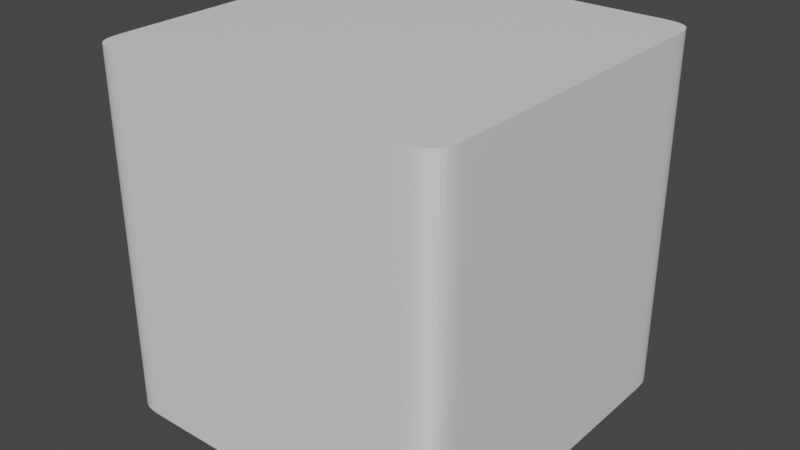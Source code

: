 # Source: pedestalCube.blend  (saved by Blender 3.5.10; exported with 4.5.12 LTS)
import bpy
from mathutils import Matrix  # noqa: F401  (used for matrix-valued properties, if any)

bpy.ops.wm.read_factory_settings(use_empty=True)
scene = bpy.context.scene
scene.name = 'Scene'

# ---- collections
col_collection = bpy.data.collections.new('Collection'); scene.collection.children.link(col_collection)

# ---- materials (node trees are filled in below, after node groups)
mat_material = bpy.data.materials.new('Material')
mat_material.alpha_threshold = 0.0
mat_material.use_transparent_shadow = False
mat_material.roughness = 0.5
mat_material.line_color = (0.0, 0.0, 0.0, 1.0)

# ---- material node trees
mat_material.use_nodes = True; mat_material.node_tree.nodes.clear()
_N = mat_material.node_tree.nodes; _L = mat_material.node_tree.links
n0 = _N.new('ShaderNodeOutputMaterial'); n0.name = 'Material Output'; n0.location = (300, 300)
n1 = _N.new('ShaderNodeBsdfPrincipled'); n1.name = 'Principled BSDF'; n1.location = (10, 300)
n1.distribution = 'GGX'
n1.subsurface_method = 'RANDOM_WALK_SKIN'
n1.inputs[3].default_value = 1.45
n1.inputs[27].default_value = (0.0, 0.0, 0.0, 1.0)
n1.inputs[28].default_value = 1.0
_L.new(n1.outputs[0], n0.inputs[0])
n0.is_active_output = True

# ---- world
world_world = bpy.data.worlds.new('World'); scene.world = world_world
world_world.use_nodes = True; world_world.node_tree.nodes.clear()
_N = world_world.node_tree.nodes; _L = world_world.node_tree.links
n0 = _N.new('ShaderNodeOutputWorld'); n0.name = 'World Output'; n0.location = (300, 300)
n1 = _N.new('ShaderNodeBackground'); n1.name = 'Background'; n1.location = (10, 300)
n1.inputs[0].default_value = (0.05088, 0.05088, 0.05088, 1.0)
_L.new(n1.outputs[0], n0.inputs[0])
n0.is_active_output = True
world_world.color = (0.05088, 0.05088, 0.05088)
world_world.use_sun_shadow = False
world_world.sun_shadow_jitter_overblur = 0.0

# ---- meshes
me_cube = bpy.data.meshes.new('Cube')
me_cube.from_pydata([(1.0, 0.7447, 1.0), (0.7447, 1.0, 1.0), (1.0, 0.7673, 1.0), (1.0, 0.7899, 1.0), (0.9998, 0.8125, 1.0), (0.9994, 0.8351, 1.0), (0.9983, 0.8577, 1.0), (0.9962, 0.8802, 1.0), (0.9924, 0.9025, 1.0), (0.9861, 0.9242, 1.0), (0.9764, 0.9446, 1.0), (0.9624, 0.9624, 1.0), (0.9446, 0.9764, 1.0), (0.9242, 0.9861, 1.0), (0.9025, 0.9924, 1.0), (0.8802, 0.9962, 1.0), (0.8577, 0.9983, 1.0), (0.8351, 0.9994, 1.0), (0.8125, 0.9998, 1.0), (0.7899, 1.0, 1.0), (0.7673, 1.0, 1.0), (0.7447, 1.0, -1.0), (1.0, 0.7447, -1.0), (0.7673, 1.0, -1.0), (0.7899, 1.0, -1.0), (0.8125, 0.9998, -1.0), (0.8351, 0.9994, -1.0), (0.8577, 0.9983, -1.0), (0.8802, 0.9962, -1.0), (0.9025, 0.9924, -1.0), (0.9242, 0.9861, -1.0), (0.9446, 0.9764, -1.0), (0.9624, 0.9624, -1.0), (0.9764, 0.9446, -1.0), (0.9861, 0.9242, -1.0), (0.9924, 0.9025, -1.0), (0.9962, 0.8802, -1.0), (0.9983, 0.8577, -1.0), (0.9994, 0.8351, -1.0), (0.9998, 0.8125, -1.0), (1.0, 0.7899, -1.0), (1.0, 0.7673, -1.0), (0.7447, -1.0, 1.0), (1.0, -0.7447, 1.0), (0.7673, -1.0, 1.0), (0.7899, -1.0, 1.0), (0.8125, -0.9998, 1.0), (0.8351, -0.9994, 1.0), (0.8577, -0.9983, 1.0), (0.8802, -0.9962, 1.0), (0.9025, -0.9924, 1.0), (0.9242, -0.9861, 1.0), (0.9446, -0.9764, 1.0), (0.9624, -0.9624, 1.0), (0.9764, -0.9446, 1.0), (0.9861, -0.9242, 1.0), (0.9924, -0.9025, 1.0), (0.9962, -0.8802, 1.0), (0.9983, -0.8577, 1.0), (0.9994, -0.8351, 1.0), (0.9998, -0.8125, 1.0), (1.0, -0.7899, 1.0), (1.0, -0.7673, 1.0), (1.0, -0.7447, -1.0), (0.7447, -1.0, -1.0), (1.0, -0.7673, -1.0), (1.0, -0.7899, -1.0), (0.9998, -0.8125, -1.0), (0.9994, -0.8351, -1.0), (0.9983, -0.8577, -1.0), (0.9962, -0.8802, -1.0), (0.9924, -0.9025, -1.0), (0.9861, -0.9242, -1.0), (0.9764, -0.9446, -1.0), (0.9624, -0.9624, -1.0), (0.9446, -0.9764, -1.0), (0.9242, -0.9861, -1.0), (0.9025, -0.9924, -1.0), (0.8802, -0.9962, -1.0), (0.8577, -0.9983, -1.0), (0.8351, -0.9994, -1.0), (0.8125, -0.9998, -1.0), (0.7899, -1.0, -1.0), (0.7673, -1.0, -1.0), (-0.7447, 1.0, 1.0), (-1.0, 0.7447, 1.0), (-0.7673, 1.0, 1.0), (-0.7899, 1.0, 1.0), (-0.8125, 0.9998, 1.0), (-0.8351, 0.9994, 1.0), (-0.8577, 0.9983, 1.0), (-0.8802, 0.9962, 1.0), (-0.9025, 0.9924, 1.0), (-0.9242, 0.9861, 1.0), (-0.9446, 0.9764, 1.0), (-0.9624, 0.9624, 1.0), (-0.9764, 0.9446, 1.0), (-0.9861, 0.9242, 1.0), (-0.9924, 0.9025, 1.0), (-0.9962, 0.8802, 1.0), (-0.9983, 0.8577, 1.0), (-0.9994, 0.8351, 1.0), (-0.9998, 0.8125, 1.0), (-1.0, 0.7899, 1.0), (-1.0, 0.7673, 1.0), (-1.0, 0.7447, -1.0), (-0.7447, 1.0, -1.0), (-1.0, 0.7673, -1.0), (-1.0, 0.7899, -1.0), (-0.9998, 0.8125, -1.0), (-0.9994, 0.8351, -1.0), (-0.9983, 0.8577, -1.0), (-0.9962, 0.8802, -1.0), (-0.9924, 0.9025, -1.0), (-0.9861, 0.9242, -1.0), (-0.9764, 0.9446, -1.0), (-0.9624, 0.9624, -1.0), (-0.9446, 0.9764, -1.0), (-0.9242, 0.9861, -1.0), (-0.9025, 0.9924, -1.0), (-0.8802, 0.9962, -1.0), (-0.8577, 0.9983, -1.0), (-0.8351, 0.9994, -1.0), (-0.8125, 0.9998, -1.0), (-0.7899, 1.0, -1.0), (-0.7673, 1.0, -1.0), (-1.0, -0.7447, 1.0), (-0.7447, -1.0, 1.0), (-1.0, -0.7673, 1.0), (-1.0, -0.7899, 1.0), (-0.9998, -0.8125, 1.0), (-0.9994, -0.8351, 1.0), (-0.9983, -0.8577, 1.0), (-0.9962, -0.8802, 1.0), (-0.9924, -0.9025, 1.0), (-0.9861, -0.9242, 1.0), (-0.9764, -0.9446, 1.0), (-0.9624, -0.9624, 1.0), (-0.9446, -0.9764, 1.0), (-0.9242, -0.9861, 1.0), (-0.9025, -0.9924, 1.0), (-0.8802, -0.9962, 1.0), (-0.8577, -0.9983, 1.0), (-0.8351, -0.9994, 1.0), (-0.8125, -0.9998, 1.0), (-0.7899, -1.0, 1.0), (-0.7673, -1.0, 1.0), (-0.7447, -1.0, -1.0), (-1.0, -0.7447, -1.0), (-0.7673, -1.0, -1.0), (-0.7899, -1.0, -1.0), (-0.8125, -0.9998, -1.0), (-0.8351, -0.9994, -1.0), (-0.8577, -0.9983, -1.0), (-0.8802, -0.9962, -1.0), (-0.9025, -0.9924, -1.0), (-0.9242, -0.9861, -1.0), (-0.9446, -0.9764, -1.0), (-0.9624, -0.9624, -1.0), (-0.9764, -0.9446, -1.0), (-0.9861, -0.9242, -1.0), (-0.9924, -0.9025, -1.0), (-0.9962, -0.8802, -1.0), (-0.9983, -0.8577, -1.0), (-0.9994, -0.8351, -1.0), (-0.9998, -0.8125, -1.0), (-1.0, -0.7899, -1.0), (-1.0, -0.7673, -1.0)], [], [(105, 107, 108, 109, 110, 111, 112, 113, 114, 115, 116, 117, 118, 119, 120, 121, 122, 123, 124, 125, 106, 21, 23, 24, 25, 26, 27, 28, 29, 30, 31, 32, 33, 34, 35, 36, 37, 38, 39, 40, 41, 22, 63, 65, 66, 67, 68, 69, 70, 71, 72, 73, 74, 75, 76, 77, 78, 79, 80, 81, 82, 83, 64, 147, 149, 150, 151, 152, 153, 154, 155, 156, 157, 158, 159, 160, 161, 162, 163, 164, 165, 166, 167, 148), (148, 126, 85, 105), (64, 42, 127, 147), (0, 2, 3, 4, 5, 6, 7, 8, 9, 10, 11, 12, 13, 14, 15, 16, 17, 18, 19, 20, 1, 84, 86, 87, 88, 89, 90, 91, 92, 93, 94, 95, 96, 97, 98, 99, 100, 101, 102, 103, 104, 85, 126, 128, 129, 130, 131, 132, 133, 134, 135, 136, 137, 138, 139, 140, 141, 142, 143, 144, 145, 146, 127, 42, 44, 45, 46, 47, 48, 49, 50, 51, 52, 53, 54, 55, 56, 57, 58, 59, 60, 61, 62, 43), (22, 0, 43, 63), (0, 22, 41, 2), (2, 41, 40, 3), (3, 40, 39, 4), (4, 39, 38, 5), (5, 38, 37, 6), (6, 37, 36, 7), (7, 36, 35, 8), (8, 35, 34, 9), (9, 34, 33, 10), (10, 33, 32, 11), (11, 32, 31, 12), (12, 31, 30, 13), (13, 30, 29, 14), (14, 29, 28, 15), (15, 28, 27, 16), (16, 27, 26, 17), (17, 26, 25, 18), (18, 25, 24, 19), (19, 24, 23, 20), (20, 23, 21, 1), (147, 127, 146, 149), (149, 146, 145, 150), (150, 145, 144, 151), (151, 144, 143, 152), (152, 143, 142, 153), (153, 142, 141, 154), (154, 141, 140, 155), (155, 140, 139, 156), (156, 139, 138, 157), (157, 138, 137, 158), (158, 137, 136, 159), (159, 136, 135, 160), (160, 135, 134, 161), (161, 134, 133, 162), (162, 133, 132, 163), (163, 132, 131, 164), (164, 131, 130, 165), (165, 130, 129, 166), (166, 129, 128, 167), (167, 128, 126, 148), (42, 64, 83, 44), (44, 83, 82, 45), (45, 82, 81, 46), (46, 81, 80, 47), (47, 80, 79, 48), (48, 79, 78, 49), (49, 78, 77, 50), (50, 77, 76, 51), (51, 76, 75, 52), (52, 75, 74, 53), (53, 74, 73, 54), (54, 73, 72, 55), (55, 72, 71, 56), (56, 71, 70, 57), (57, 70, 69, 58), (58, 69, 68, 59), (59, 68, 67, 60), (60, 67, 66, 61), (61, 66, 65, 62), (62, 65, 63, 43), (84, 106, 125, 86), (86, 125, 124, 87), (87, 124, 123, 88), (88, 123, 122, 89), (89, 122, 121, 90), (90, 121, 120, 91), (91, 120, 119, 92), (92, 119, 118, 93), (93, 118, 117, 94), (94, 117, 116, 95), (95, 116, 115, 96), (96, 115, 114, 97), (97, 114, 113, 98), (98, 113, 112, 99), (99, 112, 111, 100), (100, 111, 110, 101), (101, 110, 109, 102), (102, 109, 108, 103), (103, 108, 107, 104), (104, 107, 105, 85), (106, 84, 1, 21)])
_uv = me_cube.uv_layers.new(name='UVMap')
_uv.uv.foreach_set('vector', [0.125, 0.5319, 0.125, 0.5291, 0.125, 0.5263, 0.125, 0.5234, 0.1251, 0.5206, 0.1252, 0.5178, 0.1255, 0.515, 0.1259, 0.5122, 0.1267, 0.5095, 0.128, 0.5069, 0.1297, 0.5047, 0.1319, 0.503, 0.1345, 0.5017, 0.1372, 0.5009, 0.14, 0.5005, 0.1428, 0.5002, 0.1456, 0.5001, 0.1484, 0.5, 0.1513, 0.5, 0.1541, 0.5, 0.1569, 0.5, 0.3431, 0.5, 0.3459, 0.5, 0.3487, 0.5, 0.3516, 0.5, 0.3544, 0.5001, 0.3572, 0.5002, 0.36, 0.5005, 0.3628, 0.5009, 0.3655, 0.5017, 0.3681, 0.503, 0.3703, 0.5047, 0.372, 0.5069, 0.3733, 0.5095, 0.3741, 0.5122, 0.3745, 0.515, 0.3748, 0.5178, 0.3749, 0.5206, 0.375, 0.5234, 0.375, 0.5263, 0.375, 0.5291, 0.375, 0.5319, 0.375, 0.7181, 0.375, 0.7209, 0.375, 0.7237, 0.375, 0.7266, 0.3749, 0.7294, 0.3748, 0.7322, 0.3745, 0.735, 0.3741, 0.7378, 0.3733, 0.7405, 0.372, 0.7431, 0.3703, 0.7453, 0.3681, 0.747, 0.3655, 0.7483, 0.3628, 0.7491, 0.36, 0.7495, 0.3572, 0.7498, 0.3544, 0.7499, 0.3516, 0.75, 0.3487, 0.75, 0.3459, 0.75, 0.3431, 0.75, 0.1569, 0.75, 0.1541, 0.75, 0.1513, 0.75, 0.1484, 0.75, 0.1456, 0.7499, 0.1428, 0.7498, 0.14, 0.7495, 0.1372, 0.7491, 0.1345, 0.7483, 0.1319, 0.747, 0.1297, 0.7453, 0.128, 0.7431, 0.1267, 0.7405, 0.1259, 0.7378, 0.1255, 0.735, 0.1252, 0.7322, 0.1251, 0.7294, 0.125, 0.7266, 0.125, 0.7237, 0.125, 0.7209, 0.125, 0.7181, 0.375, 0.03191, 0.625, 0.03191, 0.625, 0.2181, 0.375, 0.2181, 0.375, 0.7819, 0.625, 0.7819, 0.625, 0.9681, 0.375, 0.9681, 0.625, 0.5319, 0.625, 0.5291, 0.625, 0.5263, 0.625, 0.5234, 0.6251, 0.5206, 0.6252, 0.5178, 0.6255, 0.515, 0.6259, 0.5122, 0.6267, 0.5095, 0.628, 0.5069, 0.6297, 0.5047, 0.6319, 0.503, 0.6345, 0.5017, 0.6372, 0.5009, 0.64, 0.5005, 0.6428, 0.5002, 0.6456, 0.5001, 0.6484, 0.5, 0.6513, 0.5, 0.6541, 0.5, 0.6569, 0.5, 0.8431, 0.5, 0.8459, 0.5, 0.8487, 0.5, 0.8516, 0.5, 0.8544, 0.5001, 0.8572, 0.5002, 0.86, 0.5005, 0.8628, 0.5009, 0.8655, 0.5017, 0.8681, 0.503, 0.8703, 0.5047, 0.872, 0.5069, 0.8733, 0.5095, 0.8741, 0.5122, 0.8745, 0.515, 0.8748, 0.5178, 0.8749, 0.5206, 0.875, 0.5234, 0.875, 0.5263, 0.875, 0.5291, 0.875, 0.5319, 0.875, 0.7181, 0.875, 0.7209, 0.875, 0.7237, 0.875, 0.7266, 0.8749, 0.7294, 0.8748, 0.7322, 0.8745, 0.735, 0.8741, 0.7378, 0.8733, 0.7405, 0.872, 0.7431, 0.8703, 0.7453, 0.8681, 0.747, 0.8655, 0.7483, 0.8628, 0.7491, 0.86, 0.7495, 0.8572, 0.7498, 0.8544, 0.7499, 0.8516, 0.75, 0.8487, 0.75, 0.8459, 0.75, 0.8431, 0.75, 0.6569, 0.75, 0.6541, 0.75, 0.6513, 0.75, 0.6484, 0.75, 0.6456, 0.7499, 0.6428, 0.7498, 0.64, 0.7495, 0.6372, 0.7491, 0.6345, 0.7483, 0.6319, 0.747, 0.6297, 0.7453, 0.628, 0.7431, 0.6267, 0.7405, 0.6259, 0.7378, 0.6255, 0.735, 0.6252, 0.7322, 0.6251, 0.7294, 0.625, 0.7266, 0.625, 0.7237, 0.625, 0.7209, 0.625, 0.7181, 0.375, 0.5319, 0.625, 0.5319, 0.625, 0.7181, 0.375, 0.7181, 0.625, 0.5319, 0.375, 0.5319, 0.375, 0.5291, 0.625, 0.5291, 0.625, 0.5291, 0.375, 0.5291, 0.375, 0.5263, 0.625, 0.5263, 0.625, 0.5263, 0.375, 0.5263, 0.375, 0.5234, 0.625, 0.5234, 0.625, 0.5234, 0.375, 0.5234, 0.375, 0.5206, 0.625, 0.5206, 0.625, 0.5206, 0.375, 0.5206, 0.375, 0.5178, 0.625, 0.5178, 0.625, 0.5178, 0.375, 0.5178, 0.375, 0.515, 0.625, 0.515, 0.625, 0.515, 0.375, 0.515, 0.375, 0.5122, 0.625, 0.5122, 0.625, 0.5122, 0.375, 0.5122, 0.375, 0.5095, 0.625, 0.5095, 0.625, 0.5095, 0.375, 0.5095, 0.375, 0.5069, 0.625, 0.5069, 0.625, 0.5069, 0.375, 0.5069, 0.375, 0.5, 0.625, 0.5, 0.625, 0.5, 0.375, 0.5, 0.375, 0.4931, 0.625, 0.4931, 0.625, 0.4931, 0.375, 0.4931, 0.375, 0.4905, 0.625, 0.4905, 0.625, 0.4905, 0.375, 0.4905, 0.375, 0.4878, 0.625, 0.4878, 0.625, 0.4878, 0.375, 0.4878, 0.375, 0.485, 0.625, 0.485, 0.625, 0.485, 0.375, 0.485, 0.375, 0.4822, 0.625, 0.4822, 0.625, 0.4822, 0.375, 0.4822, 0.375, 0.4794, 0.625, 0.4794, 0.625, 0.4794, 0.375, 0.4794, 0.375, 0.4766, 0.625, 0.4766, 0.625, 0.4766, 0.375, 0.4766, 0.375, 0.4737, 0.625, 0.4737, 0.625, 0.4737, 0.375, 0.4737, 0.375, 0.4709, 0.625, 0.4709, 0.625, 0.4709, 0.375, 0.4709, 0.375, 0.4681, 0.625, 0.4681, 0.375, 0.9681, 0.625, 0.9681, 0.625, 0.9709, 0.375, 0.9709, 0.375, 0.9709, 0.625, 0.9709, 0.625, 0.9737, 0.375, 0.9737, 0.375, 0.9737, 0.625, 0.9737, 0.625, 0.9766, 0.375, 0.9766, 0.375, 0.9766, 0.625, 0.9766, 0.625, 0.9794, 0.375, 0.9794, 0.375, 0.9794, 0.625, 0.9794, 0.625, 0.9822, 0.375, 0.9822, 0.375, 0.9822, 0.625, 0.9822, 0.625, 0.985, 0.375, 0.985, 0.375, 0.985, 0.625, 0.985, 0.625, 0.9878, 0.375, 0.9878, 0.375, 0.9878, 0.625, 0.9878, 0.625, 0.9905, 0.375, 0.9905, 0.375, 0.9905, 0.625, 0.9905, 0.625, 0.9931, 0.375, 0.9931, 0.375, 0.9931, 0.625, 0.9931, 0.625, 1.0, 0.375, 1.0, 0.375, 0.0, 0.625, 0.0, 0.625, 0.006922, 0.375, 0.006922, 0.375, 0.006922, 0.625, 0.006922, 0.625, 0.009471, 0.375, 0.009471, 0.375, 0.009471, 0.625, 0.009471, 0.625, 0.01219, 0.375, 0.01219, 0.375, 0.01219, 0.625, 0.01219, 0.625, 0.01497, 0.375, 0.01497, 0.375, 0.01497, 0.625, 0.01497, 0.625, 0.01778, 0.375, 0.01778, 0.375, 0.01778, 0.625, 0.01778, 0.625, 0.02061, 0.375, 0.02061, 0.375, 0.02061, 0.625, 0.02061, 0.625, 0.02343, 0.375, 0.02343, 0.375, 0.02343, 0.625, 0.02343, 0.625, 0.02626, 0.375, 0.02626, 0.375, 0.02626, 0.625, 0.02626, 0.625, 0.02908, 0.375, 0.02908, 0.375, 0.02908, 0.625, 0.02908, 0.625, 0.03191, 0.375, 0.03191, 0.625, 0.7819, 0.375, 0.7819, 0.375, 0.7791, 0.625, 0.7791, 0.625, 0.7791, 0.375, 0.7791, 0.375, 0.7763, 0.625, 0.7763, 0.625, 0.7763, 0.375, 0.7763, 0.375, 0.7734, 0.625, 0.7734, 0.625, 0.7734, 0.375, 0.7734, 0.375, 0.7706, 0.625, 0.7706, 0.625, 0.7706, 0.375, 0.7706, 0.375, 0.7678, 0.625, 0.7678, 0.625, 0.7678, 0.375, 0.7678, 0.375, 0.765, 0.625, 0.765, 0.625, 0.765, 0.375, 0.765, 0.375, 0.7622, 0.625, 0.7622, 0.625, 0.7622, 0.375, 0.7622, 0.375, 0.7595, 0.625, 0.7595, 0.625, 0.7595, 0.375, 0.7595, 0.375, 0.7569, 0.625, 0.7569, 0.625, 0.7569, 0.375, 0.7569, 0.375, 0.75, 0.625, 0.75, 0.625, 0.75, 0.375, 0.75, 0.375, 0.7431, 0.625, 0.7431, 0.625, 0.7431, 0.375, 0.7431, 0.375, 0.7405, 0.625, 0.7405, 0.625, 0.7405, 0.375, 0.7405, 0.375, 0.7378, 0.625, 0.7378, 0.625, 0.7378, 0.375, 0.7378, 0.375, 0.735, 0.625, 0.735, 0.625, 0.735, 0.375, 0.735, 0.375, 0.7322, 0.625, 0.7322, 0.625, 0.7322, 0.375, 0.7322, 0.375, 0.7294, 0.625, 0.7294, 0.625, 0.7294, 0.375, 0.7294, 0.375, 0.7266, 0.625, 0.7266, 0.625, 0.7266, 0.375, 0.7266, 0.375, 0.7237, 0.625, 0.7237, 0.625, 0.7237, 0.375, 0.7237, 0.375, 0.7209, 0.625, 0.7209, 0.625, 0.7209, 0.375, 0.7209, 0.375, 0.7181, 0.625, 0.7181, 0.625, 0.2819, 0.375, 0.2819, 0.375, 0.2791, 0.625, 0.2791, 0.625, 0.2791, 0.375, 0.2791, 0.375, 0.2763, 0.625, 0.2763, 0.625, 0.2763, 0.375, 0.2763, 0.375, 0.2734, 0.625, 0.2734, 0.625, 0.2734, 0.375, 0.2734, 0.375, 0.2706, 0.625, 0.2706, 0.625, 0.2706, 0.375, 0.2706, 0.375, 0.2678, 0.625, 0.2678, 0.625, 0.2678, 0.375, 0.2678, 0.375, 0.265, 0.625, 0.265, 0.625, 0.265, 0.375, 0.265, 0.375, 0.2622, 0.625, 0.2622, 0.625, 0.2622, 0.375, 0.2622, 0.375, 0.2595, 0.625, 0.2595, 0.625, 0.2595, 0.375, 0.2595, 0.375, 0.2569, 0.625, 0.2569, 0.625, 0.2569, 0.375, 0.2569, 0.375, 0.25, 0.625, 0.25, 0.625, 0.25, 0.375, 0.25, 0.375, 0.2431, 0.625, 0.2431, 0.625, 0.2431, 0.375, 0.2431, 0.375, 0.2405, 0.625, 0.2405, 0.625, 0.2405, 0.375, 0.2405, 0.375, 0.2378, 0.625, 0.2378, 0.625, 0.2378, 0.375, 0.2378, 0.375, 0.235, 0.625, 0.235, 0.625, 0.235, 0.375, 0.235, 0.375, 0.2322, 0.625, 0.2322, 0.625, 0.2322, 0.375, 0.2322, 0.375, 0.2294, 0.625, 0.2294, 0.625, 0.2294, 0.375, 0.2294, 0.375, 0.2266, 0.625, 0.2266, 0.625, 0.2266, 0.375, 0.2266, 0.375, 0.2237, 0.625, 0.2237, 0.625, 0.2237, 0.375, 0.2237, 0.375, 0.2209, 0.625, 0.2209, 0.625, 0.2209, 0.375, 0.2209, 0.375, 0.2181, 0.625, 0.2181, 0.375, 0.2819, 0.625, 0.2819, 0.625, 0.4681, 0.375, 0.4681])
me_cube.materials.append(mat_material)
me_cube.use_mirror_vertex_groups = False
me_cube.update()

# ---- objects
ob_cube = bpy.data.objects.new('Cube', me_cube)

# ---- transforms, parenting, visibility, modifiers, constraints
ob_cube.location = (0.0, 0.0, 0.0)
ob_cube.lock_rotations_4d = False
ob_cube.empty_display_type = 'ARROWS'
ob_cube.lineart.crease_threshold = 0.0

# ---- collection membership
col_collection.objects.link(ob_cube)

# ---- scene / render settings (as saved in the file)
scene.frame_start = 1; scene.frame_end = 250; scene.frame_set(1)
scene.render.engine = 'BLENDER_EEVEE_NEXT'
scene.cycles.sampling_pattern = 'TABULATED_SOBOL'
scene.view_settings.view_transform = 'Filmic'
bpy.context.view_layer.update()

# ---- added for rendering (the .blend has no active camera and no usable light): camera, sun
cam_auto = bpy.data.cameras.new('AutoCamera')
cam_auto.lens = 50.0
cam_auto.sensor_width = 36.0
cam_auto.clip_end = 1000.0
ob_auto_camera = bpy.data.objects.new('AutoCamera', cam_auto)
scene.collection.objects.link(ob_auto_camera)
ob_auto_camera.location = (3.20507, -3.84609, 2.56406)
ob_auto_camera.rotation_euler = (1.09748, -7.21219e-08, 0.694738)
scene.camera = ob_auto_camera
light_auto_sun = bpy.data.lights.new('AutoSun', 'SUN')
light_auto_sun.energy = 3.0
light_auto_sun.angle = 0.0523599
ob_auto_sun = bpy.data.objects.new('AutoSun', light_auto_sun)
scene.collection.objects.link(ob_auto_sun)
ob_auto_sun.rotation_euler = (0.872665, 0.174533, 0.523599)
bpy.context.view_layer.update()
